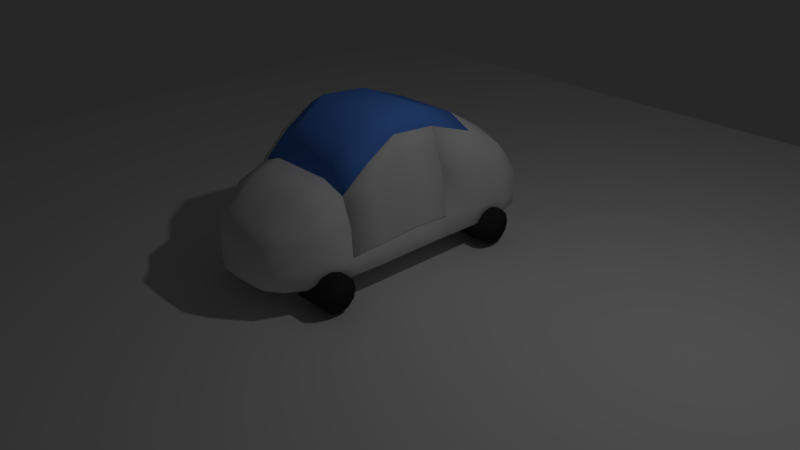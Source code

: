 # Source: Car.blend  (saved by Blender 2.78.0; exported with 4.5.12 LTS)
import bpy
from mathutils import Matrix  # noqa: F401  (used for matrix-valued properties, if any)

bpy.ops.wm.read_factory_settings(use_empty=True)
scene = bpy.context.scene
scene.name = 'Scene'

# ---- collections
col_collection_1 = bpy.data.collections.new('Collection 1'); scene.collection.children.link(col_collection_1)
col_collection_2 = bpy.data.collections.new('Collection 2'); scene.collection.children.link(col_collection_2)
col_collection_2.hide_render = True
col_collection_2.hide_viewport = True

# ---- materials (node trees are filled in below, after node groups)
mat_material_002 = bpy.data.materials.new('Material.002')
mat_material_002.alpha_threshold = 0.0
mat_material_002.use_transparent_shadow = False
mat_material_002.diffuse_color = (0.117, 0.3231, 1.0, 1.0)
mat_material_002.roughness = 0.5
mat_material_002.specular_intensity = 1.0
mat_material_003 = bpy.data.materials.new('Material.003')
mat_material_003.alpha_threshold = 0.0
mat_material_003.use_transparent_shadow = False
mat_material_003.diffuse_color = (0.03955, 0.03955, 0.03955, 1.0)
mat_material_003.roughness = 0.5
mat_material_003.specular_intensity = 0.0
mat_material_001 = bpy.data.materials.new('Material.001')
mat_material_001.alpha_threshold = 0.0
mat_material_001.use_transparent_shadow = False
mat_material_001.roughness = 0.5

# ---- material node trees

# ---- world
world_world = bpy.data.worlds.new('World'); scene.world = world_world
world_world.color = (0.02038, 0.02038, 0.02038)
world_world.use_sun_shadow = False
world_world.sun_shadow_jitter_overblur = 0.0
world_world.cycles.sampling_method = 'MANUAL'

# ---- cameras
cam_camera = bpy.data.cameras.new('Camera')
cam_camera.clip_end = 100.0
cam_camera.lens = 35.0
cam_camera.sensor_width = 32.0
cam_camera.sensor_height = 18.0
cam_camera.ortho_scale = 7.314
cam_camera.dof.focus_distance = 0.0
cam_camera.dof.aperture_fstop = 128.0

# ---- lights
light_lamp = bpy.data.lights.new('Lamp', 'POINT')
light_lamp.transmission_factor = 0.0
light_lamp.cutoff_distance = 30.0
light_lamp.energy = 100.0
light_lamp.shadow_buffer_clip_start = 1.001
light_lamp.shadow_soft_size = 0.1
light_lamp.shadow_maximum_resolution = 0.006
light_lamp.use_absolute_resolution = True

# ---- meshes
me_plane_005 = bpy.data.meshes.new('Plane.005')
me_plane_005.from_pydata([(0.4282, -0.7368, 1.536), (0.4282, 0.2607, 1.764), (0.7493, -0.707, 1.375), (0.0, -0.7368, 1.536), (0.4282, -0.3571, 1.813), (0.7493, 0.2904, 1.569), (0.0, 0.2607, 1.764), (0.4282, 0.9379, 1.508), (0.4124, -1.056, 1.199), (0.7493, 0.9454, 1.341), (0.7217, -1.047, 1.08), (0.7493, -0.3125, 1.616), (0.0, 0.9379, 1.508), (0.0, -1.057, 1.199), (0.0, -0.3571, 1.813)], [], [(0, 3, 13, 8), (0, 8, 10, 2), (0, 2, 11, 4), (0, 4, 14, 3), (1, 6, 14, 4), (1, 4, 11, 5), (1, 5, 9, 7), (1, 7, 12, 6)])
me_plane_005.polygons.foreach_set('use_smooth', [True] * 8)
_uv = me_plane_005.uv_layers.new(name='UVMap')
_uv.uv.foreach_set('vector', [0.2311, 0.176, 0.2034, 0.3615, 6.196e-05, 0.3266, 0.03137, 0.1465, 0.2311, 0.176, 0.03137, 0.1465, 0.02305, 6.203e-05, 0.2217, 0.0205, 0.2311, 0.176, 0.2217, 0.0205, 0.4241, 0.04702, 0.4201, 0.2078, 0.2311, 0.176, 0.4201, 0.2078, 0.4109, 0.384, 0.2034, 0.3615, 0.6708, 0.1924, 0.683, 0.3792, 0.4109, 0.384, 0.4201, 0.2078, 0.6708, 0.1924, 0.4201, 0.2078, 0.4241, 0.04702, 0.6876, 0.0326, 0.6708, 0.1924, 0.6876, 0.0326, 0.9907, 6.196e-05, 0.9804, 0.1588, 0.6708, 0.1924, 0.9804, 0.1588, 0.9999, 0.3462, 0.683, 0.3792])
me_plane_005.materials.append(mat_material_002)
me_plane_005.use_remesh_preserve_volume = False
me_plane_005.use_remesh_preserve_attributes = False
me_plane_005.use_mirror_vertex_groups = False
me_plane_005.update()
me_cylinder_004 = bpy.data.meshes.new('Cylinder.004')
me_cylinder_004.from_pydata([(0.0, 1.0, -1.0), (0.0, 1.0, 1.0), (0.5, 0.866, -1.0), (0.5, 0.866, 1.0), (0.866, 0.5, -1.0), (0.866, 0.5, 1.0), (1.0, -4.371e-08, -1.0), (1.0, -4.371e-08, 1.0), (0.866, -0.5, -1.0), (0.866, -0.5, 1.0), (0.5, -0.866, -1.0), (0.5, -0.866, 1.0), (1.51e-07, -1.0, -1.0), (1.51e-07, -1.0, 1.0), (-0.5, -0.866, -1.0), (-0.5, -0.866, 1.0), (-0.866, -0.5, -1.0), (-0.866, -0.5, 1.0), (-1.0, -4.649e-07, -1.0), (-1.0, -4.649e-07, 1.0), (-0.866, 0.5, -1.0), (-0.866, 0.5, 1.0), (-0.5, 0.866, -1.0), (-0.5, 0.866, 1.0)], [], [(0, 1, 3, 2), (2, 3, 5, 4), (4, 5, 7, 6), (6, 7, 9, 8), (8, 9, 11, 10), (10, 11, 13, 12), (12, 13, 15, 14), (14, 15, 17, 16), (16, 17, 19, 18), (18, 19, 21, 20), (3, 1, 23, 21, 19, 17, 15, 13, 11, 9, 7, 5), (20, 21, 23, 22), (22, 23, 1, 0), (0, 2, 4, 6, 8, 10, 12, 14, 16, 18, 20, 22)])
me_cylinder_004.polygons.foreach_set('use_smooth', [True] * 14)
_uv = me_cylinder_004.uv_layers.new(name='UVMap')
_uv.uv.foreach_set('vector', [0.451, 1.0, 0.451, 0.5, 0.549, 0.5, 0.549, 1.0, 0.549, 1.0, 0.549, 0.5, 0.634, 0.5, 0.634, 1.0, 0.634, 1.0, 0.634, 0.5, 0.683, 0.5, 0.683, 1.0, 0.683, 0.5, 0.683, 7.451e-08, 0.7321, 7.451e-08, 0.7321, 0.5, 0.7321, 0.5, 0.7321, 7.451e-08, 0.817, 5.96e-08, 0.817, 0.5, 0.817, 0.5, 0.817, 5.96e-08, 0.9151, 2.98e-08, 0.9151, 0.5, 0.9151, 0.5, 0.9151, 2.98e-08, 1.0, 0.0, 1.0, 0.5, 0.683, 0.0, 0.683, 0.5, 0.634, 0.5, 0.634, 5.96e-08, 0.634, 5.96e-08, 0.634, 0.5, 0.549, 0.5, 0.549, 0.0, 0.549, 0.0, 0.549, 0.5, 0.451, 0.5, 0.451, 5.96e-08, 0.04904, 0.9012, 0.0, 0.7891, 2.259e-08, 0.6597, 0.04904, 0.5477, 0.134, 0.483, 0.2321, 0.483, 0.317, 0.5477, 0.366, 0.6597, 0.366, 0.7891, 0.317, 0.9012, 0.2321, 0.9659, 0.134, 0.9659, 0.451, 5.96e-08, 0.451, 0.5, 0.366, 0.5, 0.366, 5.96e-08, 0.366, 1.0, 0.366, 0.5, 0.451, 0.5, 0.451, 1.0, 0.2321, 0.0, 0.317, 0.0647, 0.366, 0.1768, 0.366, 0.3062, 0.317, 0.4183, 0.2321, 0.483, 0.134, 0.483, 0.04904, 0.4183, 4.517e-08, 0.3062, 0.0, 0.1768, 0.04904, 0.0647, 0.134, 2.98e-08])
me_cylinder_004.materials.append(mat_material_003)
me_cylinder_004.use_remesh_preserve_volume = False
me_cylinder_004.use_remesh_preserve_attributes = False
me_cylinder_004.use_mirror_vertex_groups = False
me_cylinder_004.update()
me_cylinder_003 = bpy.data.meshes.new('Cylinder.003')
me_cylinder_003.from_pydata([(0.0, 1.0, -1.0), (0.0, 1.0, 1.0), (0.5, 0.866, -1.0), (0.5, 0.866, 1.0), (0.866, 0.5, -1.0), (0.866, 0.5, 1.0), (1.0, -4.371e-08, -1.0), (1.0, -4.371e-08, 1.0), (0.866, -0.5, -1.0), (0.866, -0.5, 1.0), (0.5, -0.866, -1.0), (0.5, -0.866, 1.0), (1.51e-07, -1.0, -1.0), (1.51e-07, -1.0, 1.0), (-0.5, -0.866, -1.0), (-0.5, -0.866, 1.0), (-0.866, -0.5, -1.0), (-0.866, -0.5, 1.0), (-1.0, -4.649e-07, -1.0), (-1.0, -4.649e-07, 1.0), (-0.866, 0.5, -1.0), (-0.866, 0.5, 1.0), (-0.5, 0.866, -1.0), (-0.5, 0.866, 1.0)], [], [(0, 1, 3, 2), (2, 3, 5, 4), (4, 5, 7, 6), (6, 7, 9, 8), (8, 9, 11, 10), (10, 11, 13, 12), (12, 13, 15, 14), (14, 15, 17, 16), (16, 17, 19, 18), (18, 19, 21, 20), (3, 1, 23, 21, 19, 17, 15, 13, 11, 9, 7, 5), (20, 21, 23, 22), (22, 23, 1, 0), (0, 2, 4, 6, 8, 10, 12, 14, 16, 18, 20, 22)])
me_cylinder_003.polygons.foreach_set('use_smooth', [True] * 14)
me_cylinder_003.materials.append(mat_material_003)
me_cylinder_003.use_remesh_preserve_volume = False
me_cylinder_003.use_remesh_preserve_attributes = False
me_cylinder_003.use_mirror_vertex_groups = False
me_cylinder_003.update()
me_cylinder_002 = bpy.data.meshes.new('Cylinder.002')
me_cylinder_002.from_pydata([(0.0, 1.0, -1.0), (0.0, 1.0, 1.0), (0.5, 0.866, -1.0), (0.5, 0.866, 1.0), (0.866, 0.5, -1.0), (0.866, 0.5, 1.0), (1.0, -4.371e-08, -1.0), (1.0, -4.371e-08, 1.0), (0.866, -0.5, -1.0), (0.866, -0.5, 1.0), (0.5, -0.866, -1.0), (0.5, -0.866, 1.0), (1.51e-07, -1.0, -1.0), (1.51e-07, -1.0, 1.0), (-0.5, -0.866, -1.0), (-0.5, -0.866, 1.0), (-0.866, -0.5, -1.0), (-0.866, -0.5, 1.0), (-1.0, -4.649e-07, -1.0), (-1.0, -4.649e-07, 1.0), (-0.866, 0.5, -1.0), (-0.866, 0.5, 1.0), (-0.5, 0.866, -1.0), (-0.5, 0.866, 1.0)], [], [(0, 1, 3, 2), (2, 3, 5, 4), (4, 5, 7, 6), (6, 7, 9, 8), (8, 9, 11, 10), (10, 11, 13, 12), (12, 13, 15, 14), (14, 15, 17, 16), (16, 17, 19, 18), (18, 19, 21, 20), (3, 1, 23, 21, 19, 17, 15, 13, 11, 9, 7, 5), (20, 21, 23, 22), (22, 23, 1, 0), (0, 2, 4, 6, 8, 10, 12, 14, 16, 18, 20, 22)])
me_cylinder_002.polygons.foreach_set('use_smooth', [True] * 14)
me_cylinder_002.materials.append(mat_material_003)
me_cylinder_002.use_remesh_preserve_volume = False
me_cylinder_002.use_remesh_preserve_attributes = False
me_cylinder_002.use_mirror_vertex_groups = False
me_cylinder_002.update()
me_cylinder_001 = bpy.data.meshes.new('Cylinder.001')
me_cylinder_001.from_pydata([(0.0, 1.0, -1.0), (0.0, 1.0, 1.0), (0.5, 0.866, -1.0), (0.5, 0.866, 1.0), (0.866, 0.5, -1.0), (0.866, 0.5, 1.0), (1.0, -4.371e-08, -1.0), (1.0, -4.371e-08, 1.0), (0.866, -0.5, -1.0), (0.866, -0.5, 1.0), (0.5, -0.866, -1.0), (0.5, -0.866, 1.0), (1.51e-07, -1.0, -1.0), (1.51e-07, -1.0, 1.0), (-0.5, -0.866, -1.0), (-0.5, -0.866, 1.0), (-0.866, -0.5, -1.0), (-0.866, -0.5, 1.0), (-1.0, -4.649e-07, -1.0), (-1.0, -4.649e-07, 1.0), (-0.866, 0.5, -1.0), (-0.866, 0.5, 1.0), (-0.5, 0.866, -1.0), (-0.5, 0.866, 1.0)], [], [(0, 1, 3, 2), (2, 3, 5, 4), (4, 5, 7, 6), (6, 7, 9, 8), (8, 9, 11, 10), (10, 11, 13, 12), (12, 13, 15, 14), (14, 15, 17, 16), (16, 17, 19, 18), (18, 19, 21, 20), (3, 1, 23, 21, 19, 17, 15, 13, 11, 9, 7, 5), (20, 21, 23, 22), (22, 23, 1, 0), (0, 2, 4, 6, 8, 10, 12, 14, 16, 18, 20, 22)])
me_cylinder_001.polygons.foreach_set('use_smooth', [True] * 14)
me_cylinder_001.materials.append(mat_material_003)
me_cylinder_001.use_remesh_preserve_volume = False
me_cylinder_001.use_remesh_preserve_attributes = False
me_cylinder_001.use_mirror_vertex_groups = False
me_cylinder_001.update()
me_plane_004 = bpy.data.meshes.new('Plane.004')
me_plane_004.from_pydata([(-1.0, -1.0, 0.0), (1.0, -1.0, 0.0), (-1.0, 1.0, 0.0), (1.0, 1.0, 0.0)], [], [(0, 1, 3, 2)])
me_plane_004.use_remesh_preserve_volume = False
me_plane_004.use_remesh_preserve_attributes = False
me_plane_004.use_mirror_vertex_groups = False
me_plane_004.update()
me_plane = bpy.data.meshes.new('Plane')
me_plane.from_pydata([(0.4282, 1.496, 0.004692), (0.4282, -0.4987, 0.0), (0.4282, 0.4987, 0.002346), (0.3651, -1.49, 0.0), (0.4282, 1.496, 1.162), (0.3651, -1.49, 1.065), (0.7302, -1.485, 0.6561), (0.3021, -1.983, 0.6402), (0.8563, 0.3797, 0.9848), (0.8563, 1.496, 0.6628), (0.4282, 1.995, 0.4678), (0.4282, 1.995, 0.08406), (0.8563, -0.4987, 0.1236), (0.8563, 1.496, 0.08406), (0.8563, 0.4987, 0.1038), (0.3021, -1.983, 0.1236), (0.7302, -1.485, 0.1236), (0.3178, -1.86, 0.03089), (0.7493, 1.496, 0.02453), (0.7493, -0.4987, 0.03089), (0.4282, 1.87, 0.02453), (0.0, 1.496, 0.004692), (0.0, -0.4987, 0.0), (0.4282, 0.0, 0.0005864), (0.7493, 0.4987, 0.02771), (0.0, 0.4987, 0.002346), (0.4282, 0.9974, 0.004105), (0.6389, -1.486, 0.03089), (0.0, -1.496, 0.0), (0.4124, -0.996, 0.0), (0.3178, -1.86, 0.8383), (0.7493, 1.496, 1.037), (0.4282, 1.87, 0.7936), (0.0, 1.496, 1.162), (0.7493, 0.2904, 1.569), (0.4282, 0.9379, 1.508), (0.6389, -1.486, 0.9628), (0.0, -1.496, 1.065), (0.4124, -1.056, 1.199), (0.8248, -1.024, 0.723), (0.5601, -1.853, 0.1236), (0.0, -1.995, 0.1236), (0.8563, 0.9677, 0.8409), (0.8563, 0.0, 0.1186), (0.7493, 1.87, 0.5165), (0.0, 1.995, 0.08406), (0.8248, -0.9946, 0.1236), (0.5601, -1.853, 0.6442), (0.0, -1.995, 0.6402), (0.8563, 0.9974, 0.089), (0.7493, 1.87, 0.08406), (0.0, 1.995, 0.4678), (0.4282, 1.995, 0.2197), (0.8563, -0.5285, 0.3774), (0.8563, 1.496, 0.2684), (0.8563, 0.469, 0.3748), (0.3021, -1.983, 0.3145), (0.7302, -1.485, 0.3185), (0.5189, -1.76, 0.05492), (0.666, 1.773, 0.03997), (0.0, -1.87, 0.03089), (0.7493, 0.0, 0.0301), (0.0, 1.87, 0.02453), (0.0, 0.0, 0.0005864), (0.7493, 0.9974, 0.02533), (0.0, 0.9974, 0.004105), (0.7217, -0.9949, 0.03089), (0.0, -0.9974, 0.0), (0.0, -1.87, 0.8383), (0.5189, -1.76, 0.7663), (0.7493, 0.9454, 1.341), (0.666, 1.773, 0.7886), (0.0, 1.87, 0.7936), (0.7217, -1.047, 1.08), (0.0, 0.9379, 1.508), (0.0, -1.057, 1.199), (0.8248, -1.002, 0.3352), (0.5601, -1.853, 0.3155), (0.0, -1.995, 0.3145), (0.8563, 0.99, 0.3194), (0.8563, -0.04464, 0.4042), (0.7493, 1.87, 0.2319), (0.0, 1.995, 0.2197)], [], [(0, 26, 65, 21), (0, 21, 62, 20), (0, 20, 59, 18), (0, 18, 64, 26), (1, 29, 67, 22), (1, 22, 63, 23), (1, 23, 61, 19), (1, 19, 66, 29), (2, 23, 63, 25), (2, 25, 65, 26), (2, 26, 64, 24), (2, 24, 61, 23), (3, 17, 60, 28), (3, 28, 67, 29), (3, 29, 66, 27), (3, 27, 58, 17), (4, 33, 74, 35), (4, 35, 70, 31), (4, 31, 71, 32), (4, 32, 72, 33), (5, 37, 68, 30), (5, 30, 69, 36), (5, 36, 73, 38), (5, 38, 75, 37), (6, 47, 77, 57), (6, 57, 76, 39), (6, 39, 73, 36), (6, 36, 69, 47), (7, 48, 78, 56), (7, 56, 77, 47), (7, 47, 69, 30), (7, 30, 68, 48), (8, 55, 79, 42), (8, 42, 70, 34), (9, 42, 79, 54), (9, 54, 81, 44), (9, 44, 71, 31), (9, 31, 70, 42), (10, 44, 81, 52), (10, 52, 82, 51), (10, 51, 72, 32), (10, 32, 71, 44), (11, 50, 59, 20), (11, 20, 62, 45), (11, 45, 82, 52), (11, 52, 81, 50), (12, 46, 66, 19), (12, 19, 61, 43), (12, 43, 80, 53), (12, 53, 76, 46), (13, 49, 64, 18), (13, 18, 59, 50), (13, 50, 81, 54), (13, 54, 79, 49), (14, 43, 61, 24), (14, 24, 64, 49), (14, 49, 79, 55), (14, 55, 80, 43), (15, 41, 60, 17), (15, 17, 58, 40), (15, 40, 77, 56), (15, 56, 78, 41), (16, 40, 58, 27), (16, 27, 66, 46), (16, 46, 76, 57), (16, 57, 77, 40)])
me_plane.polygons.foreach_set('use_smooth', [True] * 66)
_uv = me_plane.uv_layers.new(name='UVMap')
_uv.uv.foreach_set('vector', [0.8116, 0.1177, 0.7196, 0.1007, 0.7333, 0.009462, 0.8475, 0.03408, 0.8116, 0.1177, 0.8475, 0.03408, 0.9209, 0.08544, 0.8654, 0.1427, 0.8116, 0.1177, 0.8654, 0.1427, 0.838, 0.1649, 0.7992, 0.1675, 0.8116, 0.1177, 0.7992, 0.1675, 0.716, 0.1644, 0.7196, 0.1007, 0.3942, 0.0991, 0.2873, 0.1015, 0.2756, 0.01102, 0.3899, 0.002278, 0.3942, 0.0991, 0.3899, 0.002278, 0.5037, 7.343e-05, 0.5045, 0.09681, 0.3942, 0.0991, 0.5045, 0.09681, 0.5054, 0.1687, 0.3958, 0.1697, 0.3942, 0.0991, 0.3958, 0.1697, 0.2916, 0.1659, 0.2873, 0.1015, 0.6145, 0.09691, 0.5045, 0.09681, 0.5037, 7.343e-05, 0.618, 7.34e-05, 0.6145, 0.09691, 0.618, 7.34e-05, 0.7333, 0.009462, 0.7196, 0.1007, 0.6145, 0.09691, 0.7196, 0.1007, 0.716, 0.1644, 0.6146, 0.1669, 0.6145, 0.09691, 0.6146, 0.1669, 0.5054, 0.1687, 0.5045, 0.09681, 0.1894, 0.1064, 0.1271, 0.122, 0.08766, 0.07417, 0.1635, 0.03427, 0.1894, 0.1064, 0.1635, 0.03427, 0.2756, 0.01102, 0.2873, 0.1015, 0.1894, 0.1064, 0.2873, 0.1015, 0.2916, 0.1659, 0.2003, 0.1546, 0.1894, 0.1064, 0.2003, 0.1546, 0.1535, 0.1454, 0.1271, 0.122, 0.8979, 0.3602, 0.9895, 0.3819, 0.938, 0.5235, 0.8457, 0.4899, 0.8979, 0.3602, 0.8457, 0.4899, 0.7802, 0.4373, 0.8432, 0.3268, 0.8979, 0.3602, 0.8432, 0.3268, 0.8725, 0.272, 0.9155, 0.2662, 0.8979, 0.3602, 0.9155, 0.2662, 0.9999, 0.2599, 0.9895, 0.3819, 0.08673, 0.3323, 0.009436, 0.3476, 7.34e-05, 0.2492, 0.06481, 0.2546, 0.08673, 0.3323, 0.06481, 0.2546, 0.106, 0.2558, 0.137, 0.3102, 0.08673, 0.3323, 0.137, 0.3102, 0.1946, 0.3813, 0.1298, 0.4192, 0.08673, 0.3323, 0.1298, 0.4192, 0.0392, 0.4487, 0.009436, 0.3476, 0.1685, 0.2631, 0.1101, 0.2304, 0.1297, 0.1842, 0.1908, 0.2081, 0.1685, 0.2631, 0.1908, 0.2081, 0.283, 0.2384, 0.2463, 0.3166, 0.1685, 0.2631, 0.2463, 0.3166, 0.1946, 0.3813, 0.137, 0.3102, 0.1685, 0.2631, 0.137, 0.3102, 0.106, 0.2558, 0.1101, 0.2304, 0.0664, 0.2132, 0.008966, 0.1967, 0.03892, 0.1323, 0.08776, 0.1626, 0.0664, 0.2132, 0.08776, 0.1626, 0.1297, 0.1842, 0.1101, 0.2304, 0.0664, 0.2132, 0.1101, 0.2304, 0.106, 0.2558, 0.06481, 0.2546, 0.0664, 0.2132, 0.06481, 0.2546, 7.34e-05, 0.2492, 0.008966, 0.1967, 0.6249, 0.3996, 0.6116, 0.2554, 0.7184, 0.2309, 0.738, 0.3314, 0.6249, 0.3996, 0.738, 0.3314, 0.7802, 0.4373, 0.6518, 0.5389, 0.816, 0.2696, 0.738, 0.3314, 0.7184, 0.2309, 0.8008, 0.2115, 0.816, 0.2696, 0.8008, 0.2115, 0.8506, 0.1959, 0.8612, 0.2304, 0.816, 0.2696, 0.8612, 0.2304, 0.8725, 0.272, 0.8432, 0.3268, 0.816, 0.2696, 0.8432, 0.3268, 0.7802, 0.4373, 0.738, 0.3314, 0.9065, 0.2092, 0.8612, 0.2304, 0.8506, 0.1959, 0.8924, 0.1747, 0.9065, 0.2092, 0.8924, 0.1747, 0.9581, 0.1302, 0.9861, 0.1798, 0.9065, 0.2092, 0.9861, 0.1798, 0.9999, 0.2599, 0.9155, 0.2662, 0.9065, 0.2092, 0.9155, 0.2662, 0.8725, 0.272, 0.8612, 0.2304, 0.881, 0.157, 0.8453, 0.1788, 0.838, 0.1649, 0.8654, 0.1427, 0.881, 0.157, 0.8654, 0.1427, 0.9209, 0.08544, 0.9413, 0.1069, 0.881, 0.157, 0.9413, 0.1069, 0.9581, 0.1302, 0.8924, 0.1747, 0.881, 0.157, 0.8924, 0.1747, 0.8506, 0.1959, 0.8453, 0.1788, 0.3958, 0.2004, 0.2913, 0.1941, 0.2916, 0.1659, 0.3958, 0.1697, 0.3958, 0.2004, 0.3958, 0.1697, 0.5054, 0.1687, 0.5058, 0.1994, 0.3958, 0.2004, 0.5058, 0.1994, 0.4959, 0.2636, 0.387, 0.2562, 0.3958, 0.2004, 0.387, 0.2562, 0.283, 0.2384, 0.2913, 0.1941, 0.7977, 0.1851, 0.7164, 0.1878, 0.716, 0.1644, 0.7992, 0.1675, 0.7977, 0.1851, 0.7992, 0.1675, 0.838, 0.1649, 0.8453, 0.1788, 0.7977, 0.1851, 0.8453, 0.1788, 0.8506, 0.1959, 0.8008, 0.2115, 0.7977, 0.1851, 0.8008, 0.2115, 0.7184, 0.2309, 0.7164, 0.1878, 0.6153, 0.195, 0.5058, 0.1994, 0.5054, 0.1687, 0.6146, 0.1669, 0.6153, 0.195, 0.6146, 0.1669, 0.716, 0.1644, 0.7164, 0.1878, 0.6153, 0.195, 0.7164, 0.1878, 0.7184, 0.2309, 0.6116, 0.2554, 0.6153, 0.195, 0.6116, 0.2554, 0.4959, 0.2636, 0.5058, 0.1994, 0.1055, 0.1356, 0.06236, 0.09824, 0.08766, 0.07417, 0.1271, 0.122, 0.1055, 0.1356, 0.1271, 0.122, 0.1535, 0.1454, 0.1409, 0.1582, 0.1055, 0.1356, 0.1409, 0.1582, 0.1297, 0.1842, 0.08776, 0.1626, 0.1055, 0.1356, 0.08776, 0.1626, 0.03892, 0.1323, 0.06236, 0.09824, 0.2006, 0.1766, 0.1409, 0.1582, 0.1535, 0.1454, 0.2003, 0.1546, 0.2006, 0.1766, 0.2003, 0.1546, 0.2916, 0.1659, 0.2913, 0.1941, 0.2006, 0.1766, 0.2913, 0.1941, 0.283, 0.2384, 0.1908, 0.2081, 0.2006, 0.1766, 0.1908, 0.2081, 0.1297, 0.1842, 0.1409, 0.1582])
me_plane.materials.append(mat_material_001)
me_plane.materials.append(mat_material_002)
me_plane.use_remesh_preserve_volume = False
me_plane.use_remesh_preserve_attributes = False
me_plane.use_mirror_vertex_groups = False
me_plane.update()
me_plane_003 = bpy.data.meshes.new('Plane.003')
me_plane_003.from_pydata([(0.003696, -1.41, -0.2848), (0.003696, -0.4123, -0.1918), (0.1107, -0.323, -0.6753), (0.1107, -1.32, -0.8694), (0.03522, -0.005674, -0.023), (0.003696, -0.8515, -0.3249), (0.003696, -0.5015, 0.3226), (0.003696, -1.499, 0.3252), (0.1383, 0.017, -0.3799), (0.1107, -0.7175, -0.9162), (0.03522, -0.02799, 0.3648), (0.003696, -0.9854, 0.2958), (0.003696, -1.496, 0.3059), (0.003696, -0.4987, 0.3063), (0.03522, -0.02729, 0.3525), (0.003696, -0.9811, 0.2762), (0.06792, -1.356, -0.6355), (0.06792, -0.3587, -0.4819), (0.09707, 0.007932, -0.2371), (0.06792, -0.7711, -0.6797)], [], [(12, 15, 11, 7), (16, 3, 9, 19), (13, 14, 10, 6), (13, 6, 11, 15), (17, 19, 9, 2), (17, 2, 8, 18), (1, 13, 15, 5), (1, 4, 14, 13), (0, 5, 15, 12), (1, 17, 18, 4), (1, 5, 19, 17), (0, 16, 19, 5)])
me_plane_003.polygons.foreach_set('use_smooth', [True] * 12)
me_plane_003.materials.append(mat_material_001)
me_plane_003.materials.append(mat_material_002)
me_plane_003.use_remesh_preserve_volume = False
me_plane_003.use_remesh_preserve_attributes = False
me_plane_003.use_mirror_vertex_groups = False
me_plane_003.update()
me_plane_002 = bpy.data.meshes.new('Plane.002')
me_plane_002.from_pydata([(-0.003696, 1.41, 0.2848), (-0.003696, 0.4123, 0.1918), (-0.1107, 0.323, 0.6753), (-0.1107, 1.32, 0.8694), (-0.03522, 0.005674, 0.023), (-0.003696, 0.8515, 0.3249), (-0.003696, 0.5015, -0.3226), (-0.003696, 1.499, -0.3252), (-0.1383, -0.017, 0.3799), (-0.1107, 0.7175, 0.9162), (-0.03522, 0.02799, -0.3648), (-0.003696, 0.9854, -0.2958), (-0.003696, 1.496, -0.3059), (-0.003696, 0.4987, -0.3063), (-0.03522, 0.02729, -0.3525), (-0.003696, 0.9811, -0.2762), (-0.06792, 1.356, 0.6355), (-0.06792, 0.3587, 0.4819), (-0.09707, -0.007932, 0.2371), (-0.06792, 0.7711, 0.6797)], [], [(12, 15, 11, 7), (16, 3, 9, 19), (13, 14, 10, 6), (13, 6, 11, 15), (17, 19, 9, 2), (17, 2, 8, 18), (1, 13, 15, 5), (1, 4, 14, 13), (0, 5, 15, 12), (1, 17, 18, 4), (1, 5, 19, 17), (0, 16, 19, 5)])
me_plane_002.polygons.foreach_set('use_smooth', [True] * 12)
_uv = me_plane_002.uv_layers.new(name='UVMap')
_uv.uv.foreach_set('vector', [0.9989, 0.01329, 0.6513, 0.05849, 0.6532, 0.04499, 0.9999, 9.406e-05, 0.9496, 0.6625, 0.9366, 0.8254, 0.5298, 0.885, 0.555, 0.7195, 0.3229, 0.06187, 0.0002394, 0.05455, 9.406e-05, 0.04621, 0.324, 0.05071, 0.3229, 0.06187, 0.324, 0.05071, 0.6532, 0.04499, 0.6513, 0.05849, 0.2656, 0.6063, 0.555, 0.7195, 0.5298, 0.885, 0.2498, 0.7422, 0.2656, 0.6063, 0.2498, 0.7422, 9.41e-05, 0.5637, 0.001954, 0.4625, 0.2895, 0.403, 0.3229, 0.06187, 0.6513, 0.05849, 0.5927, 0.4717, 0.2895, 0.403, 0.004742, 0.3104, 0.0002394, 0.05455, 0.3229, 0.06187, 0.9689, 0.418, 0.5927, 0.4717, 0.6513, 0.05849, 0.9989, 0.01329, 0.2895, 0.403, 0.2656, 0.6063, 0.001954, 0.4625, 0.004742, 0.3104, 0.2895, 0.403, 0.5927, 0.4717, 0.555, 0.7195, 0.2656, 0.6063, 0.9689, 0.418, 0.9496, 0.6625, 0.555, 0.7195, 0.5927, 0.4717])
me_plane_002.materials.append(mat_material_001)
me_plane_002.materials.append(mat_material_002)
me_plane_002.use_remesh_preserve_volume = False
me_plane_002.use_remesh_preserve_attributes = False
me_plane_002.use_mirror_vertex_groups = False
me_plane_002.update()
me_plane_001 = bpy.data.meshes.new('Plane.001')
me_plane_001.from_pydata([(0.6041, -1.972, 0.0), (0.8563, 1.995, 0.004692), (0.0, -1.995, 0.0), (0.8563, 0.0, 0.0), (0.0, 1.995, 0.004692), (0.0, 0.0, 0.0), (0.8563, 0.9974, 0.004692), (0.0, 0.9974, 0.004692), (0.8563, -0.9974, 0.0), (0.0, -0.9974, 0.0), (0.0, -1.995, 1.033), (0.6041, -1.972, 1.033), (0.8563, 0.9974, 1.552), (0.8563, 1.995, 0.7721), (0.0, 1.995, 0.7721), (0.8563, -0.9974, 1.097), (0.8563, -0.4761, 1.976), (0.0, 0.9974, 1.552), (0.0, -0.9974, 1.097), (0.0, -0.4761, 1.976), (0.8563, -0.9974, 0.2471), (0.6041, -1.972, 0.2471), (0.0, -1.995, 0.2471), (0.8563, 0.9974, 0.1634), (0.8563, 0.0, 0.2471), (0.8563, 1.995, 0.1634), (0.0, 1.995, 0.1634)], [], [(7, 4, 1, 6), (9, 5, 3, 8), (5, 7, 6, 3), (2, 9, 8, 0), (17, 12, 13, 14), (18, 15, 16, 19), (19, 16, 12, 17), (10, 11, 15, 18), (21, 20, 15, 11), (22, 21, 11, 10), (24, 23, 12, 16), (23, 25, 13, 12), (20, 24, 16, 15), (25, 26, 14, 13), (1, 4, 26, 25), (8, 3, 24, 20), (6, 1, 25, 23), (3, 6, 23, 24), (2, 0, 21, 22), (0, 8, 20, 21)])
me_plane_001.polygons.foreach_set('use_smooth', [True] * 20)
me_plane_001.use_remesh_preserve_volume = False
me_plane_001.use_remesh_preserve_attributes = False
me_plane_001.use_mirror_vertex_groups = False
me_plane_001.update()

# ---- objects
ob_plane_005 = bpy.data.objects.new('Plane.005', me_plane_005)
ob_cylinder_003 = bpy.data.objects.new('Cylinder.003', me_cylinder_004)
ob_cylinder_002 = bpy.data.objects.new('Cylinder.002', me_cylinder_003)
ob_cylinder_001 = bpy.data.objects.new('Cylinder.001', me_cylinder_002)
ob_cylinder = bpy.data.objects.new('Cylinder', me_cylinder_001)
ob_plane_004 = bpy.data.objects.new('Plane.004', me_plane_004)
ob_plane = bpy.data.objects.new('Plane', me_plane)
ob_plane_003 = bpy.data.objects.new('Plane.003', me_plane_003)
ob_plane_002 = bpy.data.objects.new('Plane.002', me_plane_002)
ob_lamp = bpy.data.objects.new('Lamp', light_lamp)
ob_camera = bpy.data.objects.new('Camera', cam_camera)
ob_plane_001 = bpy.data.objects.new('Plane.001', me_plane_001)

# ---- transforms, parenting, visibility, modifiers, constraints
ob_plane_005.location = (0.0, 0.04717, 0.2848)
ob_plane_005.lineart.crease_threshold = 0.0
_m = ob_plane_005.modifiers.new('Mirror', 'MIRROR')
_m = ob_plane_005.modifiers.new('Solidify', 'SOLIDIFY')
_m.thickness = 0.1
_m.nonmanifold_thickness_mode = 'FIXED'
_m.nonmanifold_merge_threshold = 0.0003
ob_cylinder_003.location = (0.7231, 1.326, 0.2848)
ob_cylinder_003.rotation_euler = (-0.0, 1.571, 0.0)
ob_cylinder_003.scale = (0.2403, 0.2403, 0.2403)
ob_cylinder_003.lineart.crease_threshold = 0.0
ob_cylinder_002.location = (-0.7231, 1.326, 0.2848)
ob_cylinder_002.rotation_euler = (-0.0, 1.571, 0.0)
ob_cylinder_002.scale = (0.2403, 0.2403, 0.2403)
ob_cylinder_002.lineart.crease_threshold = 0.0
ob_cylinder_001.location = (-0.6633, -1.236, 0.2848)
ob_cylinder_001.rotation_euler = (-0.0, 1.571, 0.0)
ob_cylinder_001.scale = (0.2403, 0.2403, 0.2403)
ob_cylinder_001.lineart.crease_threshold = 0.0
ob_cylinder.location = (0.6633, -1.236, 0.2848)
ob_cylinder.rotation_euler = (-0.0, 1.571, 0.0)
ob_cylinder.scale = (0.2403, 0.2403, 0.2403)
ob_cylinder.lineart.crease_threshold = 0.0
ob_plane_004.location = (0.0, 0.0, 0.0)
ob_plane_004.scale = (7.726, 7.726, 7.726)
ob_plane_004.lineart.crease_threshold = 0.0
ob_plane.location = (0.0, 0.04717, 0.2848)
ob_plane.lineart.crease_threshold = 0.0
_m = ob_plane.modifiers.new('Mirror', 'MIRROR')
_m = ob_plane.modifiers.new('Solidify', 'SOLIDIFY')
_m.thickness = 0.1
_m.nonmanifold_thickness_mode = 'FIXED'
_m.nonmanifold_merge_threshold = 0.0003
ob_plane_003.parent = ob_plane
ob_plane_003.location = (-0.76, -1.03, 0.7)
ob_plane_003.rotation_euler = (3.142, -0.0, 0.0)
ob_plane_003.lineart.crease_threshold = 0.0
_m = ob_plane_003.modifiers.new('Solidify', 'SOLIDIFY')
_m.thickness = 0.1
_m.use_even_offset = True
_m.nonmanifold_thickness_mode = 'FIXED'
_m.nonmanifold_merge_threshold = 0.0003
ob_plane_002.parent = ob_plane
ob_plane_002.location = (0.86, -1.03, 0.7)
ob_plane_002.lineart.crease_threshold = 0.0
_m = ob_plane_002.modifiers.new('Solidify', 'SOLIDIFY')
_m.thickness = 0.1
_m.use_even_offset = True
_m.nonmanifold_thickness_mode = 'FIXED'
_m.nonmanifold_merge_threshold = 0.0003
ob_lamp.location = (4.076, 1.005, 5.904)
ob_lamp.rotation_euler = (0.6503, 0.05522, 1.866)
ob_lamp.lock_rotations_4d = False
ob_lamp.empty_display_type = 'ARROWS'
ob_lamp.color = (0.0, 0.0, 0.0, 0.0)
ob_lamp.lineart.crease_threshold = 0.0
ob_camera.location = (7.481, -6.508, 5.344)
ob_camera.rotation_euler = (1.109, 0.0, 0.8149)
ob_camera.lock_rotations_4d = False
ob_camera.empty_display_type = 'ARROWS'
ob_camera.color = (0.0, 0.0, 0.0, 0.0)
ob_camera.display_type = 'WIRE'
ob_camera.lineart.crease_threshold = 0.0
ob_plane_001.location = (0.0, 5.338, 0.0)
ob_plane_001.lineart.crease_threshold = 0.0
_m = ob_plane_001.modifiers.new('Subsurf', 'SUBSURF')
_m.uv_smooth = 'PRESERVE_CORNERS'
_m.quality = 2
_m.levels = 2
_m.show_only_control_edges = False
_m = ob_plane_001.modifiers.new('Mirror', 'MIRROR')

# ---- collection membership
col_collection_1.objects.link(ob_plane_005)
col_collection_1.objects.link(ob_cylinder_003)
col_collection_1.objects.link(ob_cylinder_002)
col_collection_1.objects.link(ob_cylinder_001)
col_collection_1.objects.link(ob_cylinder)
col_collection_1.objects.link(ob_plane_004)
col_collection_1.objects.link(ob_plane)
col_collection_1.objects.link(ob_plane_003)
col_collection_1.objects.link(ob_plane_002)
col_collection_1.objects.link(ob_lamp)
col_collection_1.objects.link(ob_camera)
col_collection_2.objects.link(ob_plane_001)

# ---- scene / render settings (as saved in the file)
scene.camera = ob_camera
scene.frame_start = 1; scene.frame_end = 250; scene.frame_set(1)
scene.render.engine = 'BLENDER_EEVEE_NEXT'
scene.render.resolution_percentage = 50
scene.render.dither_intensity = 0.0
scene.cycles.use_denoising = False
scene.cycles.samples = 128
scene.cycles.sampling_pattern = 'TABULATED_SOBOL'
scene.cycles.light_sampling_threshold = 0.0
scene.cycles.use_adaptive_sampling = False
scene.cycles.use_light_tree = False
scene.cycles.blur_glossy = 0.0
scene.cycles.sample_clamp_indirect = 0.0
scene.view_settings.view_transform = 'Standard'
bpy.context.view_layer.update()
